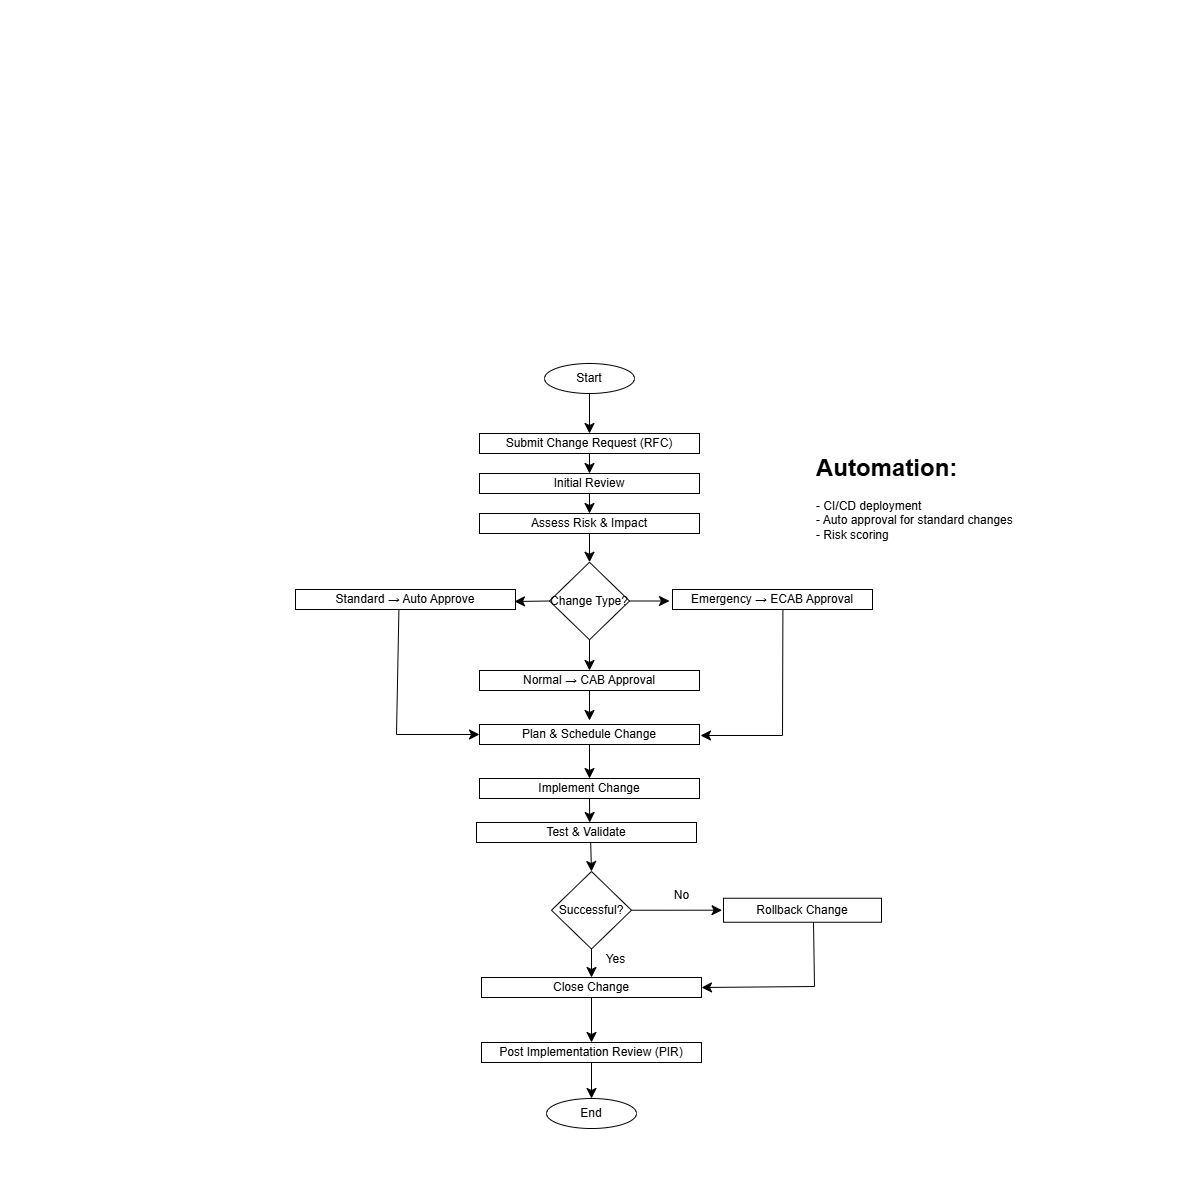

The diagram above was exported from draw.io. Its source (the exported page's mxGraphModel, read from the mxfile embedded in the PNG):
<mxGraphModel dx="1860" dy="2005" grid="0" gridSize="10" guides="1" tooltips="1" connect="1" arrows="1" fold="1" page="0" pageScale="1" pageWidth="850" pageHeight="1100" math="0" shadow="0">
  <root>
    <mxCell id="0" />
    <mxCell id="1" parent="0" />
    <mxCell id="XizetpaBN8WYHbbmi8uu-1" edge="1" parent="1" source="XizetpaBN8WYHbbmi8uu-2" style="edgeStyle=none;curved=1;rounded=0;orthogonalLoop=1;jettySize=auto;html=1;exitX=0.5;exitY=1;exitDx=0;exitDy=0;entryX=0.5;entryY=0;entryDx=0;entryDy=0;fontSize=12;startSize=8;endSize=8;" target="XizetpaBN8WYHbbmi8uu-4">
      <mxGeometry relative="1" as="geometry" />
    </mxCell>
    <mxCell id="XizetpaBN8WYHbbmi8uu-2" parent="1" style="ellipse;whiteSpace=wrap;html=1;" value="Start" vertex="1">
      <mxGeometry height="30" width="90" x="144" y="-437" as="geometry" />
    </mxCell>
    <mxCell id="XizetpaBN8WYHbbmi8uu-3" edge="1" parent="1" source="XizetpaBN8WYHbbmi8uu-4" style="edgeStyle=none;curved=1;rounded=0;orthogonalLoop=1;jettySize=auto;html=1;exitX=0.5;exitY=1;exitDx=0;exitDy=0;entryX=0.5;entryY=0;entryDx=0;entryDy=0;fontSize=12;startSize=8;endSize=8;" target="XizetpaBN8WYHbbmi8uu-6">
      <mxGeometry relative="1" as="geometry" />
    </mxCell>
    <mxCell id="XizetpaBN8WYHbbmi8uu-4" parent="1" style="rounded=0;whiteSpace=wrap;html=1;" value="Submit Change Request (RFC)" vertex="1">
      <mxGeometry height="20" width="220" x="79" y="-367" as="geometry" />
    </mxCell>
    <mxCell id="XizetpaBN8WYHbbmi8uu-5" edge="1" parent="1" source="XizetpaBN8WYHbbmi8uu-6" style="edgeStyle=none;curved=1;rounded=0;orthogonalLoop=1;jettySize=auto;html=1;exitX=0.5;exitY=1;exitDx=0;exitDy=0;entryX=0.5;entryY=0;entryDx=0;entryDy=0;fontSize=12;startSize=8;endSize=8;" target="XizetpaBN8WYHbbmi8uu-8">
      <mxGeometry relative="1" as="geometry" />
    </mxCell>
    <mxCell id="XizetpaBN8WYHbbmi8uu-6" parent="1" style="rounded=0;whiteSpace=wrap;html=1;" value="Initial Review" vertex="1">
      <mxGeometry height="20" width="220" x="79" y="-327" as="geometry" />
    </mxCell>
    <mxCell id="XizetpaBN8WYHbbmi8uu-7" edge="1" parent="1" source="XizetpaBN8WYHbbmi8uu-8" style="edgeStyle=none;curved=1;rounded=0;orthogonalLoop=1;jettySize=auto;html=1;exitX=0.5;exitY=1;exitDx=0;exitDy=0;entryX=0.5;entryY=0;entryDx=0;entryDy=0;fontSize=12;startSize=8;endSize=8;" target="XizetpaBN8WYHbbmi8uu-11">
      <mxGeometry relative="1" as="geometry" />
    </mxCell>
    <mxCell id="XizetpaBN8WYHbbmi8uu-8" parent="1" style="rounded=0;whiteSpace=wrap;html=1;" value="Assess Risk &amp;amp; Impact" vertex="1">
      <mxGeometry height="20" width="220" x="79" y="-287" as="geometry" />
    </mxCell>
    <mxCell id="XizetpaBN8WYHbbmi8uu-9" edge="1" parent="1" source="XizetpaBN8WYHbbmi8uu-11" style="edgeStyle=none;curved=1;rounded=0;orthogonalLoop=1;jettySize=auto;html=1;exitX=0.5;exitY=1;exitDx=0;exitDy=0;entryX=0.5;entryY=0;entryDx=0;entryDy=0;fontSize=12;startSize=8;endSize=8;" target="XizetpaBN8WYHbbmi8uu-13">
      <mxGeometry relative="1" as="geometry" />
    </mxCell>
    <mxCell id="XizetpaBN8WYHbbmi8uu-10" edge="1" parent="1" source="XizetpaBN8WYHbbmi8uu-11" style="edgeStyle=none;curved=1;rounded=0;orthogonalLoop=1;jettySize=auto;html=1;exitX=1;exitY=0.5;exitDx=0;exitDy=0;entryX=0;entryY=0.5;entryDx=0;entryDy=0;fontSize=12;startSize=8;endSize=8;">
      <mxGeometry relative="1" as="geometry">
        <mxPoint x="269" y="-199.5" as="targetPoint" />
      </mxGeometry>
    </mxCell>
    <mxCell id="XizetpaBN8WYHbbmi8uu-19" edge="1" parent="1" source="XizetpaBN8WYHbbmi8uu-11" style="edgeStyle=none;curved=1;rounded=0;orthogonalLoop=1;jettySize=auto;html=1;exitX=0;exitY=0.5;exitDx=0;exitDy=0;fontSize=12;startSize=8;endSize=8;">
      <mxGeometry relative="1" as="geometry">
        <mxPoint x="114" y="-199" as="targetPoint" />
      </mxGeometry>
    </mxCell>
    <mxCell id="XizetpaBN8WYHbbmi8uu-11" parent="1" style="rhombus;whiteSpace=wrap;html=1;" value="Change Type?" vertex="1">
      <mxGeometry height="77.5" width="80" x="149" y="-238.25" as="geometry" />
    </mxCell>
    <mxCell id="XizetpaBN8WYHbbmi8uu-12" parent="1" style="rounded=0;whiteSpace=wrap;html=1;" value="Emergency → ECAB Approval" vertex="1">
      <mxGeometry height="20" width="200" x="272" y="-211" as="geometry" />
    </mxCell>
    <mxCell id="XizetpaBN8WYHbbmi8uu-29" edge="1" parent="1" source="XizetpaBN8WYHbbmi8uu-13" style="edgeStyle=none;curved=1;rounded=0;orthogonalLoop=1;jettySize=auto;html=1;exitX=0.5;exitY=1;exitDx=0;exitDy=0;fontSize=12;startSize=8;endSize=8;">
      <mxGeometry relative="1" as="geometry">
        <mxPoint x="189" y="-80" as="targetPoint" />
      </mxGeometry>
    </mxCell>
    <mxCell id="XizetpaBN8WYHbbmi8uu-13" parent="1" style="rounded=0;whiteSpace=wrap;html=1;" value="Normal → CAB Approval" vertex="1">
      <mxGeometry height="20" width="220" x="79" y="-130" as="geometry" />
    </mxCell>
    <mxCell id="XizetpaBN8WYHbbmi8uu-16" parent="1" style="rounded=0;whiteSpace=wrap;html=1;" value="Standard → Auto Approve" vertex="1">
      <mxGeometry height="20" width="220" x="-105" y="-211" as="geometry" />
    </mxCell>
    <mxCell id="XizetpaBN8WYHbbmi8uu-17" edge="1" parent="1" source="XizetpaBN8WYHbbmi8uu-16" style="edgeStyle=none;curved=1;rounded=0;orthogonalLoop=1;jettySize=auto;html=1;entryX=1;entryY=0.5;entryDx=0;entryDy=0;fontSize=12;startSize=8;endSize=8;" target="XizetpaBN8WYHbbmi8uu-16">
      <mxGeometry relative="1" as="geometry" />
    </mxCell>
    <mxCell id="XizetpaBN8WYHbbmi8uu-30" edge="1" parent="1" source="XizetpaBN8WYHbbmi8uu-20" style="edgeStyle=none;curved=1;rounded=0;orthogonalLoop=1;jettySize=auto;html=1;exitX=0.5;exitY=1;exitDx=0;exitDy=0;entryX=0.5;entryY=0;entryDx=0;entryDy=0;fontSize=12;startSize=8;endSize=8;" target="XizetpaBN8WYHbbmi8uu-21">
      <mxGeometry relative="1" as="geometry" />
    </mxCell>
    <mxCell id="XizetpaBN8WYHbbmi8uu-20" parent="1" style="rounded=0;whiteSpace=wrap;html=1;" value="Plan &amp;amp; Schedule Change" vertex="1">
      <mxGeometry height="20" width="220" x="79" y="-76" as="geometry" />
    </mxCell>
    <mxCell id="XizetpaBN8WYHbbmi8uu-21" parent="1" style="rounded=0;whiteSpace=wrap;html=1;" value="Implement Change" vertex="1">
      <mxGeometry height="20" width="220" x="79" y="-22" as="geometry" />
    </mxCell>
    <mxCell id="XizetpaBN8WYHbbmi8uu-55" edge="1" parent="1" source="XizetpaBN8WYHbbmi8uu-23" style="edgeStyle=none;curved=1;rounded=0;orthogonalLoop=1;jettySize=auto;html=1;exitX=0.5;exitY=1;exitDx=0;exitDy=0;entryX=0.5;entryY=0;entryDx=0;entryDy=0;fontSize=12;startSize=8;endSize=8;" target="XizetpaBN8WYHbbmi8uu-36">
      <mxGeometry relative="1" as="geometry" />
    </mxCell>
    <mxCell id="XizetpaBN8WYHbbmi8uu-61" edge="1" parent="1" source="XizetpaBN8WYHbbmi8uu-23" style="edgeStyle=none;curved=1;rounded=0;orthogonalLoop=1;jettySize=auto;html=1;exitX=1;exitY=0.5;exitDx=0;exitDy=0;fontSize=12;startSize=8;endSize=8;">
      <mxGeometry relative="1" as="geometry">
        <mxPoint x="321.5652173913045" y="109.69565217391323" as="targetPoint" />
      </mxGeometry>
    </mxCell>
    <mxCell id="XizetpaBN8WYHbbmi8uu-23" parent="1" style="rhombus;whiteSpace=wrap;html=1;" value="Successful?" vertex="1">
      <mxGeometry height="77.5" width="80" x="151" y="71" as="geometry" />
    </mxCell>
    <mxCell id="XizetpaBN8WYHbbmi8uu-56" edge="1" parent="1" style="edgeStyle=none;curved=1;rounded=0;orthogonalLoop=1;jettySize=auto;html=1;fontSize=12;startSize=8;endSize=8;">
      <mxGeometry relative="1" as="geometry">
        <mxPoint x="189" y="-2" as="sourcePoint" />
        <mxPoint x="189.22444444444434" y="21.997777777777827" as="targetPoint" />
      </mxGeometry>
    </mxCell>
    <mxCell id="XizetpaBN8WYHbbmi8uu-34" parent="1" style="text;html=1;whiteSpace=wrap;strokeColor=none;fillColor=none;align=center;verticalAlign=middle;rounded=0;" value="No" vertex="1">
      <mxGeometry height="15" width="45" x="259" y="87" as="geometry" />
    </mxCell>
    <mxCell id="XizetpaBN8WYHbbmi8uu-35" parent="1" style="text;html=1;whiteSpace=wrap;strokeColor=none;fillColor=none;align=center;verticalAlign=middle;rounded=0;" value="Yes" vertex="1">
      <mxGeometry height="21" width="41" x="195" y="148.5" as="geometry" />
    </mxCell>
    <mxCell id="XizetpaBN8WYHbbmi8uu-42" edge="1" parent="1" source="XizetpaBN8WYHbbmi8uu-36" style="edgeStyle=none;curved=1;rounded=0;orthogonalLoop=1;jettySize=auto;html=1;exitX=0.5;exitY=1;exitDx=0;exitDy=0;entryX=0.5;entryY=0;entryDx=0;entryDy=0;fontSize=12;startSize=8;endSize=8;" target="XizetpaBN8WYHbbmi8uu-37">
      <mxGeometry relative="1" as="geometry" />
    </mxCell>
    <mxCell id="XizetpaBN8WYHbbmi8uu-36" parent="1" style="rounded=0;whiteSpace=wrap;html=1;" value="Close Change" vertex="1">
      <mxGeometry height="20" width="220" x="81" y="177" as="geometry" />
    </mxCell>
    <mxCell id="XizetpaBN8WYHbbmi8uu-43" edge="1" parent="1" source="XizetpaBN8WYHbbmi8uu-37" style="edgeStyle=none;curved=1;rounded=0;orthogonalLoop=1;jettySize=auto;html=1;exitX=0.5;exitY=1;exitDx=0;exitDy=0;entryX=0.5;entryY=0;entryDx=0;entryDy=0;fontSize=12;startSize=8;endSize=8;" target="XizetpaBN8WYHbbmi8uu-38">
      <mxGeometry relative="1" as="geometry" />
    </mxCell>
    <mxCell id="XizetpaBN8WYHbbmi8uu-37" parent="1" style="rounded=0;whiteSpace=wrap;html=1;" value="Post Implementation Review (PIR)" vertex="1">
      <mxGeometry height="20" width="220" x="81" y="242" as="geometry" />
    </mxCell>
    <mxCell id="XizetpaBN8WYHbbmi8uu-38" parent="1" style="ellipse;whiteSpace=wrap;html=1;" value="End" vertex="1">
      <mxGeometry height="30" width="90" x="146" y="298" as="geometry" />
    </mxCell>
    <mxCell id="XizetpaBN8WYHbbmi8uu-44" edge="1" parent="1" style="endArrow=none;html=1;rounded=0;fontSize=12;startSize=8;endSize=8;curved=1;" value="">
      <mxGeometry height="50" relative="1" width="50" as="geometry">
        <mxPoint x="-4" y="-66" as="sourcePoint" />
        <mxPoint x="-1.5899999999999999" y="-191" as="targetPoint" />
      </mxGeometry>
    </mxCell>
    <mxCell id="XizetpaBN8WYHbbmi8uu-46" edge="1" parent="1" style="endArrow=classic;html=1;rounded=0;fontSize=12;startSize=8;endSize=8;curved=1;entryX=0;entryY=0.5;entryDx=0;entryDy=0;" target="XizetpaBN8WYHbbmi8uu-20" value="">
      <mxGeometry height="50" relative="1" width="50" as="geometry">
        <mxPoint x="-4" y="-66" as="sourcePoint" />
        <mxPoint x="97" y="-107" as="targetPoint" />
      </mxGeometry>
    </mxCell>
    <mxCell id="XizetpaBN8WYHbbmi8uu-47" edge="1" parent="1" style="endArrow=none;html=1;rounded=0;fontSize=12;startSize=8;endSize=8;curved=1;" value="">
      <mxGeometry height="50" relative="1" width="50" as="geometry">
        <mxPoint x="382" y="-65" as="sourcePoint" />
        <mxPoint x="382.41" y="-191" as="targetPoint" />
      </mxGeometry>
    </mxCell>
    <mxCell id="XizetpaBN8WYHbbmi8uu-49" edge="1" parent="1" style="endArrow=classic;html=1;rounded=0;fontSize=12;startSize=8;endSize=8;curved=1;" value="">
      <mxGeometry height="50" relative="1" width="50" as="geometry">
        <mxPoint x="382" y="-65" as="sourcePoint" />
        <mxPoint x="300" y="-65" as="targetPoint" />
      </mxGeometry>
    </mxCell>
    <mxCell id="XizetpaBN8WYHbbmi8uu-57" edge="1" parent="1" source="XizetpaBN8WYHbbmi8uu-53" style="edgeStyle=none;curved=1;rounded=0;orthogonalLoop=1;jettySize=auto;html=1;exitX=0.519;exitY=1.001;exitDx=0;exitDy=0;entryX=0.5;entryY=0;entryDx=0;entryDy=0;fontSize=12;startSize=8;endSize=8;exitPerimeter=0;" target="XizetpaBN8WYHbbmi8uu-23">
      <mxGeometry relative="1" as="geometry" />
    </mxCell>
    <mxCell id="XizetpaBN8WYHbbmi8uu-53" parent="1" style="rounded=0;whiteSpace=wrap;html=1;" value="Test &amp;amp; Validate" vertex="1">
      <mxGeometry height="20" width="220" x="76" y="22" as="geometry" />
    </mxCell>
    <mxCell id="XizetpaBN8WYHbbmi8uu-59" parent="1" style="rounded=0;whiteSpace=wrap;html=1;" value="Rollback Change" vertex="1">
      <mxGeometry height="24" width="158" x="323" y="97.75" as="geometry" />
    </mxCell>
    <mxCell id="XizetpaBN8WYHbbmi8uu-63" edge="1" parent="1" style="endArrow=none;html=1;rounded=0;fontSize=12;startSize=8;endSize=8;curved=1;" value="">
      <mxGeometry height="50" relative="1" width="50" as="geometry">
        <mxPoint x="414" y="186" as="sourcePoint" />
        <mxPoint x="413" y="121.75" as="targetPoint" />
      </mxGeometry>
    </mxCell>
    <mxCell id="XizetpaBN8WYHbbmi8uu-64" edge="1" parent="1" style="endArrow=classic;html=1;rounded=0;fontSize=12;startSize=8;endSize=8;curved=1;entryX=1;entryY=0.5;entryDx=0;entryDy=0;" target="XizetpaBN8WYHbbmi8uu-36" value="">
      <mxGeometry height="50" relative="1" width="50" as="geometry">
        <mxPoint x="414" y="186" as="sourcePoint" />
        <mxPoint x="347" y="121" as="targetPoint" />
      </mxGeometry>
    </mxCell>
    <mxCell id="XizetpaBN8WYHbbmi8uu-66" parent="1" style="text;html=1;whiteSpace=wrap;overflow=hidden;rounded=0;" value="&lt;h1 style=&quot;margin-top: 0px;&quot;&gt;Automation:&lt;/h1&gt;&lt;p&gt;- CI/CD deployment&lt;br&gt;- Auto approval for standard changes&lt;br&gt;- Risk scoring&lt;/p&gt;" vertex="1">
      <mxGeometry height="120" width="210" x="414" y="-353" as="geometry" />
    </mxCell>
  </root>
</mxGraphModel>